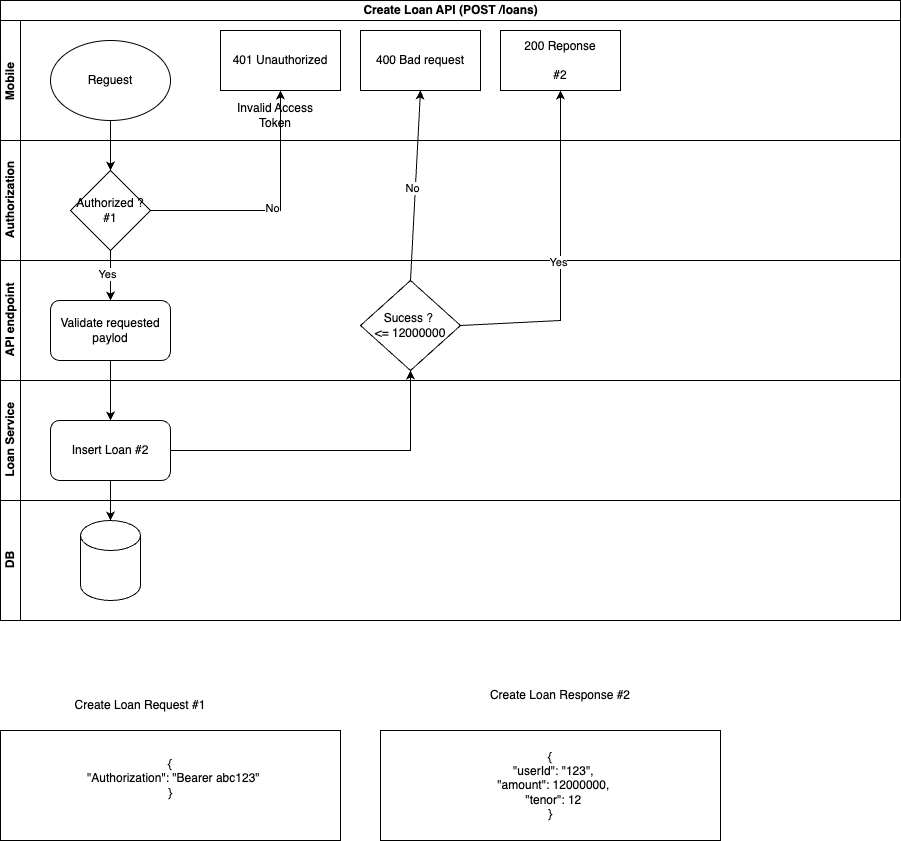

The diagram above was exported from draw.io. Its source (the exported page's mxGraphModel, read from the mxfile embedded in the PNG):
<mxGraphModel dx="1242" dy="771" grid="1" gridSize="10" guides="1" tooltips="1" connect="1" arrows="1" fold="1" page="1" pageScale="1" pageWidth="850" pageHeight="1100" math="0" shadow="0">
  <root>
    <mxCell id="UtBUzrh7Cp6yk-7XKDXM-0" />
    <mxCell id="UtBUzrh7Cp6yk-7XKDXM-1" parent="UtBUzrh7Cp6yk-7XKDXM-0" />
    <mxCell id="UtBUzrh7Cp6yk-7XKDXM-2" value="Create Loan API (POST /loans)" style="swimlane;childLayout=stackLayout;resizeParent=1;resizeParentMax=0;horizontal=1;startSize=20;horizontalStack=0;html=1;" parent="UtBUzrh7Cp6yk-7XKDXM-1" vertex="1">
      <mxGeometry x="20" y="30" width="900" height="620" as="geometry" />
    </mxCell>
    <mxCell id="UtBUzrh7Cp6yk-7XKDXM-3" value="Mobile&amp;nbsp;" style="swimlane;startSize=20;horizontal=0;html=1;" parent="UtBUzrh7Cp6yk-7XKDXM-2" vertex="1">
      <mxGeometry y="20" width="900" height="120" as="geometry" />
    </mxCell>
    <mxCell id="UtBUzrh7Cp6yk-7XKDXM-4" value="Reguest" style="ellipse;whiteSpace=wrap;html=1;" parent="UtBUzrh7Cp6yk-7XKDXM-3" vertex="1">
      <mxGeometry x="50" y="20" width="120" height="80" as="geometry" />
    </mxCell>
    <mxCell id="UtBUzrh7Cp6yk-7XKDXM-5" value="200 Reponse&lt;br&gt;&lt;br&gt;#2" style="rounded=0;whiteSpace=wrap;html=1;" parent="UtBUzrh7Cp6yk-7XKDXM-3" vertex="1">
      <mxGeometry x="500" y="10" width="120" height="60" as="geometry" />
    </mxCell>
    <mxCell id="UtBUzrh7Cp6yk-7XKDXM-6" value="400 Bad request" style="rounded=0;whiteSpace=wrap;html=1;" parent="UtBUzrh7Cp6yk-7XKDXM-3" vertex="1">
      <mxGeometry x="360" y="10" width="120" height="60" as="geometry" />
    </mxCell>
    <mxCell id="UtBUzrh7Cp6yk-7XKDXM-7" value="401 Unauthorized" style="rounded=0;whiteSpace=wrap;html=1;" parent="UtBUzrh7Cp6yk-7XKDXM-3" vertex="1">
      <mxGeometry x="220" y="10" width="120" height="60" as="geometry" />
    </mxCell>
    <mxCell id="UtBUzrh7Cp6yk-7XKDXM-8" value="Invalid Access Token" style="text;html=1;strokeColor=none;fillColor=none;align=center;verticalAlign=middle;whiteSpace=wrap;rounded=0;" parent="UtBUzrh7Cp6yk-7XKDXM-3" vertex="1">
      <mxGeometry x="220" y="80" width="110" height="30" as="geometry" />
    </mxCell>
    <mxCell id="UtBUzrh7Cp6yk-7XKDXM-9" value="Authorization" style="swimlane;startSize=20;horizontal=0;html=1;" parent="UtBUzrh7Cp6yk-7XKDXM-2" vertex="1">
      <mxGeometry y="140" width="900" height="120" as="geometry" />
    </mxCell>
    <mxCell id="UtBUzrh7Cp6yk-7XKDXM-10" value="Authorized ? #1" style="rhombus;whiteSpace=wrap;html=1;" parent="UtBUzrh7Cp6yk-7XKDXM-9" vertex="1">
      <mxGeometry x="70" y="30" width="80" height="80" as="geometry" />
    </mxCell>
    <mxCell id="UtBUzrh7Cp6yk-7XKDXM-11" value="API endpoint" style="swimlane;startSize=20;horizontal=0;html=1;" parent="UtBUzrh7Cp6yk-7XKDXM-2" vertex="1">
      <mxGeometry y="260" width="900" height="120" as="geometry" />
    </mxCell>
    <mxCell id="UtBUzrh7Cp6yk-7XKDXM-12" value="Sucess ?&amp;nbsp;&lt;br&gt;&amp;lt;= 12000000" style="rhombus;whiteSpace=wrap;html=1;" parent="UtBUzrh7Cp6yk-7XKDXM-11" vertex="1">
      <mxGeometry x="360" y="20" width="100" height="90" as="geometry" />
    </mxCell>
    <mxCell id="UtBUzrh7Cp6yk-7XKDXM-13" value="Validate requested paylod" style="rounded=1;whiteSpace=wrap;html=1;" parent="UtBUzrh7Cp6yk-7XKDXM-11" vertex="1">
      <mxGeometry x="50" y="40" width="120" height="60" as="geometry" />
    </mxCell>
    <mxCell id="UtBUzrh7Cp6yk-7XKDXM-14" value="Loan Service" style="swimlane;startSize=20;horizontal=0;html=1;" parent="UtBUzrh7Cp6yk-7XKDXM-2" vertex="1">
      <mxGeometry y="380" width="900" height="120" as="geometry" />
    </mxCell>
    <mxCell id="UtBUzrh7Cp6yk-7XKDXM-15" value="Insert Loan #2" style="rounded=1;whiteSpace=wrap;html=1;" parent="UtBUzrh7Cp6yk-7XKDXM-14" vertex="1">
      <mxGeometry x="50" y="40" width="120" height="60" as="geometry" />
    </mxCell>
    <mxCell id="UtBUzrh7Cp6yk-7XKDXM-16" value="DB" style="swimlane;startSize=20;horizontal=0;html=1;" parent="UtBUzrh7Cp6yk-7XKDXM-2" vertex="1">
      <mxGeometry y="500" width="900" height="120" as="geometry" />
    </mxCell>
    <mxCell id="UtBUzrh7Cp6yk-7XKDXM-17" value="" style="shape=cylinder3;whiteSpace=wrap;html=1;boundedLbl=1;backgroundOutline=1;size=15;" parent="UtBUzrh7Cp6yk-7XKDXM-16" vertex="1">
      <mxGeometry x="80" y="20" width="60" height="80" as="geometry" />
    </mxCell>
    <mxCell id="UtBUzrh7Cp6yk-7XKDXM-18" value="" style="edgeStyle=orthogonalEdgeStyle;rounded=0;orthogonalLoop=1;jettySize=auto;html=1;" parent="UtBUzrh7Cp6yk-7XKDXM-2" source="UtBUzrh7Cp6yk-7XKDXM-15" target="UtBUzrh7Cp6yk-7XKDXM-17" edge="1">
      <mxGeometry relative="1" as="geometry" />
    </mxCell>
    <mxCell id="UtBUzrh7Cp6yk-7XKDXM-19" value="" style="endArrow=classic;html=1;rounded=0;exitX=0.5;exitY=0;exitDx=0;exitDy=0;entryX=0.5;entryY=1;entryDx=0;entryDy=0;" parent="UtBUzrh7Cp6yk-7XKDXM-2" source="UtBUzrh7Cp6yk-7XKDXM-12" target="UtBUzrh7Cp6yk-7XKDXM-6" edge="1">
      <mxGeometry width="50" height="50" relative="1" as="geometry">
        <mxPoint x="470" y="330" as="sourcePoint" />
        <mxPoint x="550" y="110" as="targetPoint" />
        <Array as="points" />
      </mxGeometry>
    </mxCell>
    <mxCell id="UtBUzrh7Cp6yk-7XKDXM-20" value="No" style="edgeLabel;html=1;align=center;verticalAlign=middle;resizable=0;points=[];" parent="UtBUzrh7Cp6yk-7XKDXM-19" vertex="1" connectable="0">
      <mxGeometry x="-0.0353" y="3" relative="1" as="geometry">
        <mxPoint as="offset" />
      </mxGeometry>
    </mxCell>
    <mxCell id="UtBUzrh7Cp6yk-7XKDXM-21" value="" style="endArrow=classic;html=1;rounded=0;exitX=1;exitY=0.5;exitDx=0;exitDy=0;entryX=0.5;entryY=1;entryDx=0;entryDy=0;" parent="UtBUzrh7Cp6yk-7XKDXM-2" source="UtBUzrh7Cp6yk-7XKDXM-12" target="UtBUzrh7Cp6yk-7XKDXM-5" edge="1">
      <mxGeometry width="50" height="50" relative="1" as="geometry">
        <mxPoint x="530" y="330" as="sourcePoint" />
        <mxPoint x="540" y="100" as="targetPoint" />
        <Array as="points">
          <mxPoint x="560" y="320" />
        </Array>
      </mxGeometry>
    </mxCell>
    <mxCell id="UtBUzrh7Cp6yk-7XKDXM-22" value="Yes" style="edgeLabel;html=1;align=center;verticalAlign=middle;resizable=0;points=[];" parent="UtBUzrh7Cp6yk-7XKDXM-21" vertex="1" connectable="0">
      <mxGeometry x="-0.0353" y="3" relative="1" as="geometry">
        <mxPoint as="offset" />
      </mxGeometry>
    </mxCell>
    <mxCell id="UtBUzrh7Cp6yk-7XKDXM-23" value="" style="endArrow=classic;html=1;rounded=0;exitX=0.5;exitY=1;exitDx=0;exitDy=0;entryX=0.5;entryY=0;entryDx=0;entryDy=0;" parent="UtBUzrh7Cp6yk-7XKDXM-2" source="UtBUzrh7Cp6yk-7XKDXM-4" target="UtBUzrh7Cp6yk-7XKDXM-10" edge="1">
      <mxGeometry width="50" height="50" relative="1" as="geometry">
        <mxPoint x="320" y="340" as="sourcePoint" />
        <mxPoint x="370" y="290" as="targetPoint" />
      </mxGeometry>
    </mxCell>
    <mxCell id="UtBUzrh7Cp6yk-7XKDXM-24" value="" style="endArrow=classic;html=1;rounded=0;exitX=1;exitY=0.5;exitDx=0;exitDy=0;entryX=0.5;entryY=1;entryDx=0;entryDy=0;" parent="UtBUzrh7Cp6yk-7XKDXM-2" source="UtBUzrh7Cp6yk-7XKDXM-10" target="UtBUzrh7Cp6yk-7XKDXM-7" edge="1">
      <mxGeometry width="50" height="50" relative="1" as="geometry">
        <mxPoint x="470" y="330" as="sourcePoint" />
        <mxPoint x="570" y="100" as="targetPoint" />
        <Array as="points">
          <mxPoint x="280" y="210" />
        </Array>
      </mxGeometry>
    </mxCell>
    <mxCell id="UtBUzrh7Cp6yk-7XKDXM-25" value="No" style="edgeLabel;html=1;align=center;verticalAlign=middle;resizable=0;points=[];" parent="UtBUzrh7Cp6yk-7XKDXM-24" vertex="1" connectable="0">
      <mxGeometry x="-0.0353" y="3" relative="1" as="geometry">
        <mxPoint as="offset" />
      </mxGeometry>
    </mxCell>
    <mxCell id="UtBUzrh7Cp6yk-7XKDXM-26" value="" style="edgeStyle=orthogonalEdgeStyle;rounded=0;orthogonalLoop=1;jettySize=auto;html=1;" parent="UtBUzrh7Cp6yk-7XKDXM-2" source="UtBUzrh7Cp6yk-7XKDXM-10" edge="1">
      <mxGeometry relative="1" as="geometry">
        <mxPoint x="110" y="300" as="targetPoint" />
      </mxGeometry>
    </mxCell>
    <mxCell id="UtBUzrh7Cp6yk-7XKDXM-27" value="Yes" style="edgeLabel;html=1;align=center;verticalAlign=middle;resizable=0;points=[];" parent="UtBUzrh7Cp6yk-7XKDXM-26" vertex="1" connectable="0">
      <mxGeometry x="-0.1" y="-4" relative="1" as="geometry">
        <mxPoint as="offset" />
      </mxGeometry>
    </mxCell>
    <mxCell id="UtBUzrh7Cp6yk-7XKDXM-28" value="" style="edgeStyle=orthogonalEdgeStyle;rounded=0;orthogonalLoop=1;jettySize=auto;html=1;exitX=1;exitY=0.5;exitDx=0;exitDy=0;" parent="UtBUzrh7Cp6yk-7XKDXM-2" source="UtBUzrh7Cp6yk-7XKDXM-15" target="UtBUzrh7Cp6yk-7XKDXM-12" edge="1">
      <mxGeometry relative="1" as="geometry">
        <mxPoint x="170" y="320" as="sourcePoint" />
        <mxPoint x="270" y="320" as="targetPoint" />
      </mxGeometry>
    </mxCell>
    <mxCell id="UtBUzrh7Cp6yk-7XKDXM-29" value="" style="edgeStyle=orthogonalEdgeStyle;rounded=0;orthogonalLoop=1;jettySize=auto;html=1;" parent="UtBUzrh7Cp6yk-7XKDXM-2" source="UtBUzrh7Cp6yk-7XKDXM-13" target="UtBUzrh7Cp6yk-7XKDXM-15" edge="1">
      <mxGeometry relative="1" as="geometry" />
    </mxCell>
    <mxCell id="UtBUzrh7Cp6yk-7XKDXM-30" value="&lt;div&gt;&lt;div&gt;{&lt;/div&gt;&lt;div&gt;&amp;nbsp; &quot;Authorization&quot;: &quot;Bearer abc123&quot;&lt;/div&gt;&lt;div&gt;}&lt;/div&gt;&lt;/div&gt;&lt;div&gt;&lt;br&gt;&lt;/div&gt;" style="rounded=0;whiteSpace=wrap;html=1;" parent="UtBUzrh7Cp6yk-7XKDXM-1" vertex="1">
      <mxGeometry x="20" y="760" width="340" height="110" as="geometry" />
    </mxCell>
    <mxCell id="UtBUzrh7Cp6yk-7XKDXM-31" value="Create Loan Request #1" style="text;html=1;strokeColor=none;fillColor=none;align=center;verticalAlign=middle;whiteSpace=wrap;rounded=0;" parent="UtBUzrh7Cp6yk-7XKDXM-1" vertex="1">
      <mxGeometry x="90" y="720" width="140" height="30" as="geometry" />
    </mxCell>
    <mxCell id="UtBUzrh7Cp6yk-7XKDXM-32" value="&lt;div&gt;&lt;div&gt;&lt;div&gt;&lt;div&gt;{&lt;/div&gt;&lt;div&gt;&amp;nbsp; &quot;userId&quot;: &quot;123&quot;,&lt;/div&gt;&lt;div&gt;&amp;nbsp; &quot;amount&quot;: 12000000,&lt;/div&gt;&lt;div&gt;&amp;nbsp; &quot;tenor&quot;: 12&lt;/div&gt;&lt;div&gt;}&lt;/div&gt;&lt;/div&gt;&lt;/div&gt;&lt;/div&gt;" style="rounded=0;whiteSpace=wrap;html=1;" parent="UtBUzrh7Cp6yk-7XKDXM-1" vertex="1">
      <mxGeometry x="400" y="760" width="340" height="110" as="geometry" />
    </mxCell>
    <mxCell id="UtBUzrh7Cp6yk-7XKDXM-33" value="Create Loan Response #2" style="text;html=1;strokeColor=none;fillColor=none;align=center;verticalAlign=middle;whiteSpace=wrap;rounded=0;" parent="UtBUzrh7Cp6yk-7XKDXM-1" vertex="1">
      <mxGeometry x="500" y="710" width="160" height="30" as="geometry" />
    </mxCell>
  </root>
</mxGraphModel>